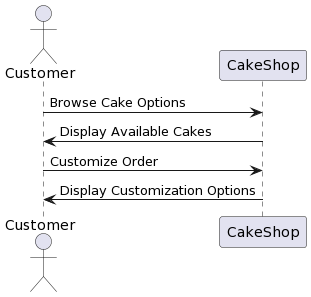

The diagram above was rendered by PlantUML. Its source (embedded in the PNG):
@startuml
actor Customer
Customer -> CakeShop: Browse Cake Options
CakeShop -> Customer: Display Available Cakes
Customer -> CakeShop: Customize Order
CakeShop -> Customer: Display Customization Options
@enduml